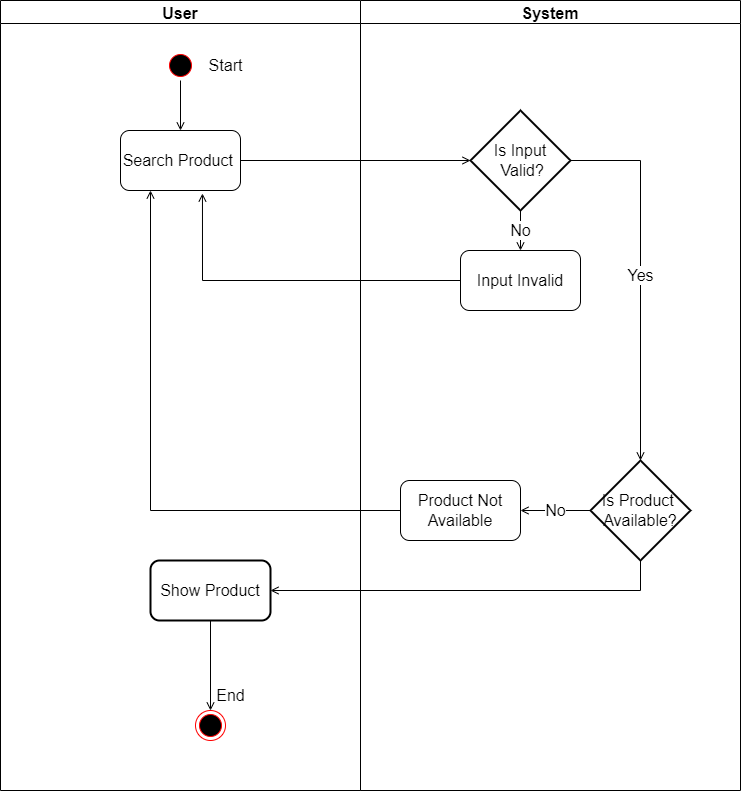

The diagram above was exported from draw.io. Its source (the exported page's mxGraphModel, read from the mxfile embedded in the PNG):
<mxGraphModel dx="868" dy="482" grid="1" gridSize="10" guides="1" tooltips="1" connect="1" arrows="1" fold="1" page="1" pageScale="1" pageWidth="850" pageHeight="1100" math="0" shadow="0">
  <root>
    <mxCell id="0" />
    <mxCell id="1" parent="0" />
    <mxCell id="2wOR0MLdcr0jh_4zlBj8-1" value="User" style="swimlane;fontSize=16;" parent="1" vertex="1">
      <mxGeometry x="10" y="40" width="360" height="790" as="geometry" />
    </mxCell>
    <mxCell id="2wOR0MLdcr0jh_4zlBj8-3" value="" style="ellipse;html=1;shape=startState;fillColor=#000000;strokeColor=#ff0000;fontSize=16;" parent="2wOR0MLdcr0jh_4zlBj8-1" vertex="1">
      <mxGeometry x="165" y="50" width="30" height="30" as="geometry" />
    </mxCell>
    <mxCell id="2wOR0MLdcr0jh_4zlBj8-6" value="Search Product&amp;nbsp;" style="rounded=1;whiteSpace=wrap;html=1;fontSize=16;" parent="2wOR0MLdcr0jh_4zlBj8-1" vertex="1">
      <mxGeometry x="120" y="130" width="120" height="60" as="geometry" />
    </mxCell>
    <mxCell id="2wOR0MLdcr0jh_4zlBj8-5" style="edgeStyle=orthogonalEdgeStyle;rounded=0;orthogonalLoop=1;jettySize=auto;html=1;fontSize=16;endArrow=open;endFill=0;" parent="2wOR0MLdcr0jh_4zlBj8-1" source="2wOR0MLdcr0jh_4zlBj8-3" target="2wOR0MLdcr0jh_4zlBj8-6" edge="1">
      <mxGeometry relative="1" as="geometry">
        <mxPoint x="180" y="140" as="targetPoint" />
      </mxGeometry>
    </mxCell>
    <mxCell id="2wOR0MLdcr0jh_4zlBj8-25" value="Start" style="text;html=1;align=center;verticalAlign=middle;resizable=0;points=[];autosize=1;strokeColor=none;fillColor=none;fontSize=16;" parent="2wOR0MLdcr0jh_4zlBj8-1" vertex="1">
      <mxGeometry x="195" y="50" width="60" height="30" as="geometry" />
    </mxCell>
    <mxCell id="icKYZsLYgzrEvZucWE_j-2" style="edgeStyle=orthogonalEdgeStyle;rounded=0;orthogonalLoop=1;jettySize=auto;html=1;fontSize=16;endArrow=open;endFill=0;" parent="2wOR0MLdcr0jh_4zlBj8-1" source="2wOR0MLdcr0jh_4zlBj8-20" target="2wOR0MLdcr0jh_4zlBj8-23" edge="1">
      <mxGeometry relative="1" as="geometry" />
    </mxCell>
    <mxCell id="2wOR0MLdcr0jh_4zlBj8-20" value="Show Product" style="rounded=1;whiteSpace=wrap;html=1;fontSize=16;strokeWidth=2;" parent="2wOR0MLdcr0jh_4zlBj8-1" vertex="1">
      <mxGeometry x="150" y="560" width="120" height="60" as="geometry" />
    </mxCell>
    <mxCell id="2wOR0MLdcr0jh_4zlBj8-23" value="" style="ellipse;html=1;shape=endState;fillColor=#000000;strokeColor=#ff0000;fontSize=16;" parent="2wOR0MLdcr0jh_4zlBj8-1" vertex="1">
      <mxGeometry x="195" y="710" width="30" height="30" as="geometry" />
    </mxCell>
    <mxCell id="2wOR0MLdcr0jh_4zlBj8-24" value="End" style="text;html=1;align=center;verticalAlign=middle;resizable=0;points=[];autosize=1;strokeColor=none;fillColor=none;fontSize=16;" parent="2wOR0MLdcr0jh_4zlBj8-1" vertex="1">
      <mxGeometry x="205" y="680" width="50" height="30" as="geometry" />
    </mxCell>
    <mxCell id="2wOR0MLdcr0jh_4zlBj8-2" value="System" style="swimlane;fontSize=16;" parent="1" vertex="1">
      <mxGeometry x="370" y="40" width="380" height="790" as="geometry" />
    </mxCell>
    <mxCell id="2wOR0MLdcr0jh_4zlBj8-8" value="Is Input&lt;br&gt;&amp;nbsp;Valid?" style="strokeWidth=2;html=1;shape=mxgraph.flowchart.decision;whiteSpace=wrap;fontSize=16;" parent="2wOR0MLdcr0jh_4zlBj8-2" vertex="1">
      <mxGeometry x="110" y="110" width="100" height="100" as="geometry" />
    </mxCell>
    <mxCell id="2wOR0MLdcr0jh_4zlBj8-15" value="Is Product&amp;nbsp;&lt;br&gt;Available?" style="strokeWidth=2;html=1;shape=mxgraph.flowchart.decision;whiteSpace=wrap;fontSize=16;" parent="2wOR0MLdcr0jh_4zlBj8-2" vertex="1">
      <mxGeometry x="230" y="460" width="100" height="100" as="geometry" />
    </mxCell>
    <mxCell id="2wOR0MLdcr0jh_4zlBj8-14" value="Yes" style="edgeStyle=orthogonalEdgeStyle;rounded=0;orthogonalLoop=1;jettySize=auto;html=1;fontSize=16;endArrow=open;endFill=0;" parent="2wOR0MLdcr0jh_4zlBj8-2" source="2wOR0MLdcr0jh_4zlBj8-8" target="2wOR0MLdcr0jh_4zlBj8-15" edge="1">
      <mxGeometry relative="1" as="geometry">
        <mxPoint x="280" y="490" as="targetPoint" />
        <Array as="points">
          <mxPoint x="280" y="160" />
        </Array>
      </mxGeometry>
    </mxCell>
    <mxCell id="2wOR0MLdcr0jh_4zlBj8-17" value="Product Not Available" style="rounded=1;whiteSpace=wrap;html=1;fontSize=16;" parent="2wOR0MLdcr0jh_4zlBj8-2" vertex="1">
      <mxGeometry x="40" y="480" width="120" height="60" as="geometry" />
    </mxCell>
    <mxCell id="2wOR0MLdcr0jh_4zlBj8-16" value="No" style="edgeStyle=orthogonalEdgeStyle;rounded=0;orthogonalLoop=1;jettySize=auto;html=1;fontSize=16;endArrow=open;endFill=0;" parent="2wOR0MLdcr0jh_4zlBj8-2" source="2wOR0MLdcr0jh_4zlBj8-15" target="2wOR0MLdcr0jh_4zlBj8-17" edge="1">
      <mxGeometry relative="1" as="geometry">
        <mxPoint x="70" y="510" as="targetPoint" />
      </mxGeometry>
    </mxCell>
    <mxCell id="2wOR0MLdcr0jh_4zlBj8-10" value="Input Invalid" style="rounded=1;whiteSpace=wrap;html=1;fontSize=16;" parent="2wOR0MLdcr0jh_4zlBj8-2" vertex="1">
      <mxGeometry x="100" y="250" width="120" height="60" as="geometry" />
    </mxCell>
    <mxCell id="2wOR0MLdcr0jh_4zlBj8-9" value="No" style="edgeStyle=orthogonalEdgeStyle;rounded=0;orthogonalLoop=1;jettySize=auto;html=1;fontSize=16;endArrow=open;endFill=0;" parent="2wOR0MLdcr0jh_4zlBj8-2" source="2wOR0MLdcr0jh_4zlBj8-8" target="2wOR0MLdcr0jh_4zlBj8-10" edge="1">
      <mxGeometry relative="1" as="geometry">
        <mxPoint x="190" y="280" as="targetPoint" />
      </mxGeometry>
    </mxCell>
    <mxCell id="2wOR0MLdcr0jh_4zlBj8-7" style="edgeStyle=orthogonalEdgeStyle;rounded=0;orthogonalLoop=1;jettySize=auto;html=1;fontSize=16;endArrow=open;endFill=0;" parent="1" source="2wOR0MLdcr0jh_4zlBj8-6" target="2wOR0MLdcr0jh_4zlBj8-8" edge="1">
      <mxGeometry relative="1" as="geometry">
        <mxPoint x="490" y="200" as="targetPoint" />
      </mxGeometry>
    </mxCell>
    <mxCell id="2wOR0MLdcr0jh_4zlBj8-18" style="edgeStyle=orthogonalEdgeStyle;rounded=0;orthogonalLoop=1;jettySize=auto;html=1;entryX=0.25;entryY=1;entryDx=0;entryDy=0;fontSize=16;endArrow=open;endFill=0;" parent="1" source="2wOR0MLdcr0jh_4zlBj8-17" target="2wOR0MLdcr0jh_4zlBj8-6" edge="1">
      <mxGeometry relative="1" as="geometry" />
    </mxCell>
    <mxCell id="icKYZsLYgzrEvZucWE_j-1" style="edgeStyle=orthogonalEdgeStyle;rounded=0;orthogonalLoop=1;jettySize=auto;html=1;entryX=0.683;entryY=1.05;entryDx=0;entryDy=0;entryPerimeter=0;fontSize=16;endArrow=open;endFill=0;" parent="1" source="2wOR0MLdcr0jh_4zlBj8-10" target="2wOR0MLdcr0jh_4zlBj8-6" edge="1">
      <mxGeometry relative="1" as="geometry" />
    </mxCell>
    <mxCell id="2wOR0MLdcr0jh_4zlBj8-21" value="" style="edgeStyle=orthogonalEdgeStyle;rounded=0;orthogonalLoop=1;jettySize=auto;html=1;fontSize=16;endArrow=open;endFill=0;" parent="1" source="2wOR0MLdcr0jh_4zlBj8-15" target="2wOR0MLdcr0jh_4zlBj8-20" edge="1">
      <mxGeometry relative="1" as="geometry">
        <Array as="points">
          <mxPoint x="650" y="630" />
        </Array>
      </mxGeometry>
    </mxCell>
  </root>
</mxGraphModel>